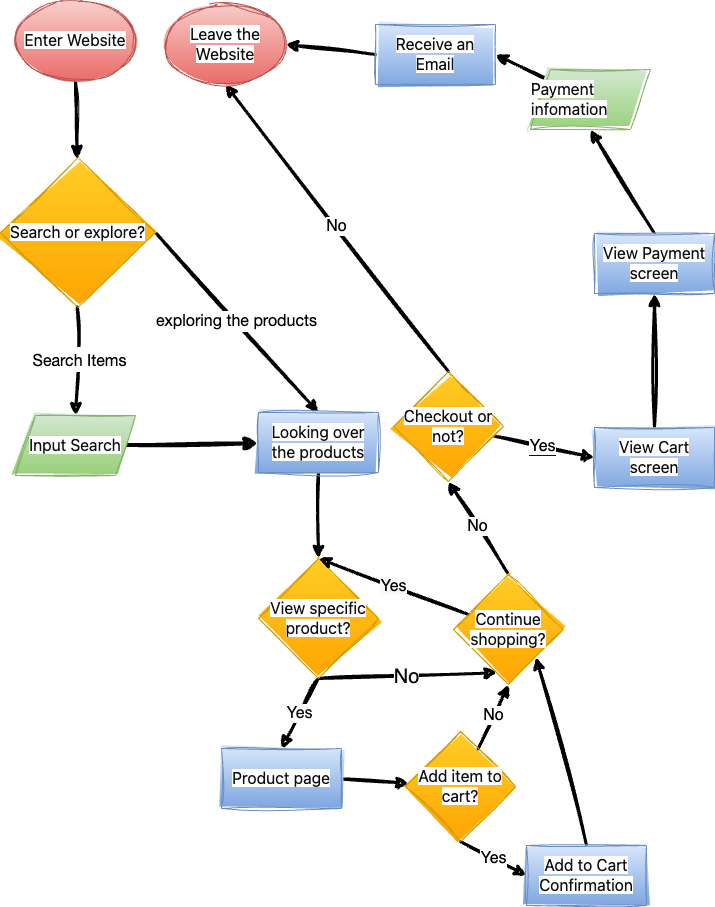

The diagram above was exported from draw.io. Its source (the exported page's mxGraphModel, read from the mxfile embedded in the PNG):
<mxGraphModel dx="1857" dy="1150" grid="0" gridSize="10" guides="1" tooltips="1" connect="1" arrows="1" fold="1" page="1" pageScale="1" pageWidth="850" pageHeight="1100" background="#ffffff" math="0" shadow="0">
  <root>
    <mxCell id="0" />
    <mxCell id="1" parent="0" />
    <mxCell id="19" value="" style="edgeStyle=none;html=1;rounded=0;sketch=1;curveFitting=1;jiggle=2;" edge="1" parent="1" source="6" target="7">
      <mxGeometry relative="1" as="geometry" />
    </mxCell>
    <mxCell id="20" value="" style="edgeStyle=none;html=1;rounded=0;sketch=1;curveFitting=1;jiggle=2;" edge="1" parent="1" source="6" target="7">
      <mxGeometry relative="1" as="geometry" />
    </mxCell>
    <mxCell id="21" value="" style="edgeStyle=none;html=1;rounded=0;sketch=1;curveFitting=1;jiggle=2;strokeWidth=3;strokeColor=#000000;" edge="1" parent="1" source="6" target="7">
      <mxGeometry relative="1" as="geometry" />
    </mxCell>
    <mxCell id="6" value="&lt;span style=&quot;color: rgb(13, 13, 13); font-family: Söhne, ui-sans-serif, system-ui, -apple-system, &amp;quot;Segoe UI&amp;quot;, Roboto, Ubuntu, Cantarell, &amp;quot;Noto Sans&amp;quot;, sans-serif, &amp;quot;Helvetica Neue&amp;quot;, Arial, &amp;quot;Apple Color Emoji&amp;quot;, &amp;quot;Segoe UI Emoji&amp;quot;, &amp;quot;Segoe UI Symbol&amp;quot;, &amp;quot;Noto Color Emoji&amp;quot;; font-size: 16px; text-align: left; background-color: rgb(255, 255, 255);&quot;&gt;Enter Website&lt;/span&gt;" style="ellipse;whiteSpace=wrap;html=1;rounded=0;sketch=1;curveFitting=1;jiggle=2;fillColor=#f8cecc;strokeColor=#b85450;gradientColor=#ea6b66;" vertex="1" parent="1">
      <mxGeometry x="122" y="52" width="120" height="80" as="geometry" />
    </mxCell>
    <mxCell id="24" value="" style="edgeStyle=none;html=1;fillColor=#0050ef;strokeColor=#000000;rounded=0;sketch=1;curveFitting=1;jiggle=2;strokeWidth=3;" edge="1" parent="1" source="7" target="8">
      <mxGeometry relative="1" as="geometry" />
    </mxCell>
    <mxCell id="31" value="&lt;div style=&quot;text-align: left;&quot;&gt;&lt;font face=&quot;Lato Extended, Lato, Helvetica Neue, Helvetica, Arial, sans-serif&quot; color=&quot;#000000&quot;&gt;&lt;span style=&quot;font-size: 16px;&quot;&gt;Search Items&lt;/span&gt;&lt;/font&gt;&lt;/div&gt;" style="edgeLabel;html=1;align=center;verticalAlign=middle;resizable=0;points=[];fontSize=20;fontFamily=Architects Daughter;labelBackgroundColor=#FFFFFF;" vertex="1" connectable="0" parent="24">
      <mxGeometry x="-0.1086" y="1" relative="1" as="geometry">
        <mxPoint y="1" as="offset" />
      </mxGeometry>
    </mxCell>
    <mxCell id="35" value="&lt;span style=&quot;color: rgb(0, 0, 0); font-family: &amp;quot;Lato Extended&amp;quot;, Lato, &amp;quot;Helvetica Neue&amp;quot;, Helvetica, Arial, sans-serif; text-align: left; background-color: rgb(255, 255, 255);&quot;&gt;exploring the products&lt;/span&gt;" style="edgeStyle=none;sketch=1;hachureGap=4;jiggle=2;curveFitting=1;html=1;exitX=1;exitY=0.5;exitDx=0;exitDy=0;entryX=0.5;entryY=0;entryDx=0;entryDy=0;strokeColor=#000000;strokeWidth=3;fontFamily=Helvetica;fontSize=16;" edge="1" parent="1" source="7" target="9">
      <mxGeometry x="0.001" relative="1" as="geometry">
        <mxPoint as="offset" />
      </mxGeometry>
    </mxCell>
    <mxCell id="7" value="&lt;span style=&quot;color: rgb(13, 13, 13); font-family: Söhne, ui-sans-serif, system-ui, -apple-system, &amp;quot;Segoe UI&amp;quot;, Roboto, Ubuntu, Cantarell, &amp;quot;Noto Sans&amp;quot;, sans-serif, &amp;quot;Helvetica Neue&amp;quot;, Arial, &amp;quot;Apple Color Emoji&amp;quot;, &amp;quot;Segoe UI Emoji&amp;quot;, &amp;quot;Segoe UI Symbol&amp;quot;, &amp;quot;Noto Color Emoji&amp;quot;; font-size: 16px; text-align: left; background-color: rgb(255, 255, 255);&quot;&gt;Search or explore?&lt;/span&gt;" style="rhombus;whiteSpace=wrap;html=1;rounded=0;sketch=1;curveFitting=1;jiggle=2;fillColor=#ffcd28;strokeColor=#d79b00;gradientColor=#ffa500;" vertex="1" parent="1">
      <mxGeometry x="107" y="209" width="155" height="150" as="geometry" />
    </mxCell>
    <mxCell id="25" value="" style="edgeStyle=none;html=1;rounded=0;sketch=1;curveFitting=1;jiggle=2;strokeWidth=4;strokeColor=#050505;" edge="1" parent="1" source="8" target="9">
      <mxGeometry relative="1" as="geometry" />
    </mxCell>
    <mxCell id="8" value="&lt;span style=&quot;color: rgb(13, 13, 13); font-family: Söhne, ui-sans-serif, system-ui, -apple-system, &amp;quot;Segoe UI&amp;quot;, Roboto, Ubuntu, Cantarell, &amp;quot;Noto Sans&amp;quot;, sans-serif, &amp;quot;Helvetica Neue&amp;quot;, Arial, &amp;quot;Apple Color Emoji&amp;quot;, &amp;quot;Segoe UI Emoji&amp;quot;, &amp;quot;Segoe UI Symbol&amp;quot;, &amp;quot;Noto Color Emoji&amp;quot;; font-size: 16px; text-align: left; background-color: rgb(255, 255, 255);&quot;&gt;Input Search&lt;/span&gt;" style="shape=parallelogram;perimeter=parallelogramPerimeter;whiteSpace=wrap;html=1;fixedSize=1;rounded=0;sketch=1;curveFitting=1;jiggle=2;fillColor=#d5e8d4;strokeColor=#82b366;gradientColor=#97d077;" vertex="1" parent="1">
      <mxGeometry x="122" y="467" width="120" height="60" as="geometry" />
    </mxCell>
    <mxCell id="28" value="" style="edgeStyle=none;html=1;fillColor=#0050ef;strokeColor=#000000;rounded=0;sketch=1;curveFitting=1;jiggle=2;strokeWidth=3;" edge="1" parent="1" source="9" target="13">
      <mxGeometry relative="1" as="geometry" />
    </mxCell>
    <mxCell id="9" value="&lt;span style=&quot;color: rgb(13, 13, 13); font-family: Söhne, ui-sans-serif, system-ui, -apple-system, &amp;quot;Segoe UI&amp;quot;, Roboto, Ubuntu, Cantarell, &amp;quot;Noto Sans&amp;quot;, sans-serif, &amp;quot;Helvetica Neue&amp;quot;, Arial, &amp;quot;Apple Color Emoji&amp;quot;, &amp;quot;Segoe UI Emoji&amp;quot;, &amp;quot;Segoe UI Symbol&amp;quot;, &amp;quot;Noto Color Emoji&amp;quot;; font-size: 16px; text-align: left; background-color: rgb(255, 255, 255);&quot;&gt;Looking over the products&lt;/span&gt;" style="rounded=0;whiteSpace=wrap;html=1;sketch=1;curveFitting=1;jiggle=2;fillColor=#dae8fc;strokeColor=#6c8ebf;gradientColor=#7ea6e0;" vertex="1" parent="1">
      <mxGeometry x="365" y="464" width="120" height="60" as="geometry" />
    </mxCell>
    <mxCell id="43" style="edgeStyle=none;sketch=1;hachureGap=4;jiggle=2;curveFitting=1;html=1;exitX=0.5;exitY=0;exitDx=0;exitDy=0;entryX=1;entryY=1;entryDx=0;entryDy=0;strokeColor=#000000;strokeWidth=3;fontFamily=Helvetica;fontSize=16;" edge="1" parent="1" source="10" target="16">
      <mxGeometry relative="1" as="geometry" />
    </mxCell>
    <mxCell id="10" value="&lt;span style=&quot;color: rgb(13, 13, 13); font-family: Söhne, ui-sans-serif, system-ui, -apple-system, &amp;quot;Segoe UI&amp;quot;, Roboto, Ubuntu, Cantarell, &amp;quot;Noto Sans&amp;quot;, sans-serif, &amp;quot;Helvetica Neue&amp;quot;, Arial, &amp;quot;Apple Color Emoji&amp;quot;, &amp;quot;Segoe UI Emoji&amp;quot;, &amp;quot;Segoe UI Symbol&amp;quot;, &amp;quot;Noto Color Emoji&amp;quot;; font-size: 16px; text-align: left; background-color: rgb(255, 255, 255);&quot;&gt;Add to Cart Confirmation&lt;/span&gt;" style="rounded=0;whiteSpace=wrap;html=1;sketch=1;curveFitting=1;jiggle=2;fillColor=#dae8fc;gradientColor=#7ea6e0;strokeColor=#6c8ebf;" vertex="1" parent="1">
      <mxGeometry x="633" y="897" width="120" height="60" as="geometry" />
    </mxCell>
    <mxCell id="55" style="edgeStyle=none;sketch=1;hachureGap=4;jiggle=2;curveFitting=1;html=1;exitX=0.5;exitY=0;exitDx=0;exitDy=0;entryX=0.5;entryY=1;entryDx=0;entryDy=0;labelBackgroundColor=#121212;strokeColor=#000000;strokeWidth=3;fontFamily=Helvetica;fontSize=16;fontColor=#FFFFFF;" edge="1" parent="1" source="11" target="54">
      <mxGeometry relative="1" as="geometry" />
    </mxCell>
    <mxCell id="11" value="&lt;span style=&quot;color: rgb(13, 13, 13); font-family: Söhne, ui-sans-serif, system-ui, -apple-system, &amp;quot;Segoe UI&amp;quot;, Roboto, Ubuntu, Cantarell, &amp;quot;Noto Sans&amp;quot;, sans-serif, &amp;quot;Helvetica Neue&amp;quot;, Arial, &amp;quot;Apple Color Emoji&amp;quot;, &amp;quot;Segoe UI Emoji&amp;quot;, &amp;quot;Segoe UI Symbol&amp;quot;, &amp;quot;Noto Color Emoji&amp;quot;; font-size: 16px; text-align: left; background-color: rgb(255, 255, 255);&quot;&gt;View Payment screen&lt;/span&gt;" style="rounded=0;whiteSpace=wrap;html=1;sketch=1;curveFitting=1;jiggle=2;fillColor=#dae8fc;gradientColor=#7ea6e0;strokeColor=#6c8ebf;" vertex="1" parent="1">
      <mxGeometry x="701" y="285" width="120" height="60" as="geometry" />
    </mxCell>
    <mxCell id="53" style="edgeStyle=none;sketch=1;hachureGap=4;jiggle=2;curveFitting=1;html=1;exitX=0.5;exitY=0;exitDx=0;exitDy=0;entryX=0.5;entryY=1;entryDx=0;entryDy=0;labelBackgroundColor=#121212;strokeColor=#000000;strokeWidth=3;fontFamily=Helvetica;fontSize=16;fontColor=#FFFFFF;" edge="1" parent="1" source="12" target="11">
      <mxGeometry relative="1" as="geometry" />
    </mxCell>
    <mxCell id="12" value="&lt;span style=&quot;color: rgb(13, 13, 13); font-family: Söhne, ui-sans-serif, system-ui, -apple-system, &amp;quot;Segoe UI&amp;quot;, Roboto, Ubuntu, Cantarell, &amp;quot;Noto Sans&amp;quot;, sans-serif, &amp;quot;Helvetica Neue&amp;quot;, Arial, &amp;quot;Apple Color Emoji&amp;quot;, &amp;quot;Segoe UI Emoji&amp;quot;, &amp;quot;Segoe UI Symbol&amp;quot;, &amp;quot;Noto Color Emoji&amp;quot;; font-size: 16px; text-align: left; background-color: rgb(255, 255, 255);&quot;&gt;View Cart screen&lt;/span&gt;" style="rounded=0;whiteSpace=wrap;html=1;sketch=1;curveFitting=1;jiggle=2;fillColor=#dae8fc;gradientColor=#7ea6e0;strokeColor=#6c8ebf;" vertex="1" parent="1">
      <mxGeometry x="701" y="479" width="120" height="60" as="geometry" />
    </mxCell>
    <mxCell id="37" style="edgeStyle=none;sketch=1;hachureGap=4;jiggle=2;curveFitting=1;html=1;exitX=0.5;exitY=1;exitDx=0;exitDy=0;entryX=0.396;entryY=0.894;entryDx=0;entryDy=0;entryPerimeter=0;strokeColor=#000000;strokeWidth=3;fontFamily=Helvetica;fontSize=16;" edge="1" parent="1" source="13" target="16">
      <mxGeometry relative="1" as="geometry" />
    </mxCell>
    <mxCell id="38" value="&lt;span style=&quot;background-color: rgb(255, 255, 255);&quot;&gt;&lt;font color=&quot;#080808&quot;&gt;No&lt;/font&gt;&lt;/span&gt;" style="edgeLabel;html=1;align=center;verticalAlign=middle;resizable=0;points=[];fontSize=20;fontFamily=Helvetica;" vertex="1" connectable="0" parent="37">
      <mxGeometry x="-0.0148" y="1" relative="1" as="geometry">
        <mxPoint as="offset" />
      </mxGeometry>
    </mxCell>
    <mxCell id="44" value="&lt;font style=&quot;background-color: rgb(255, 255, 255);&quot; color=&quot;#0d0c0c&quot;&gt;Yes&lt;/font&gt;" style="edgeStyle=none;sketch=1;hachureGap=4;jiggle=2;curveFitting=1;html=1;exitX=0.5;exitY=1;exitDx=0;exitDy=0;entryX=0.5;entryY=0;entryDx=0;entryDy=0;strokeColor=#000000;strokeWidth=3;fontFamily=Helvetica;fontSize=16;" edge="1" parent="1" source="13" target="60">
      <mxGeometry x="0.0046" relative="1" as="geometry">
        <mxPoint x="379" y="795" as="targetPoint" />
        <mxPoint as="offset" />
      </mxGeometry>
    </mxCell>
    <mxCell id="13" value="&lt;meta charset=&quot;utf-8&quot;&gt;&lt;span style=&quot;color: rgb(13, 13, 13); font-family: Söhne, ui-sans-serif, system-ui, -apple-system, &amp;quot;Segoe UI&amp;quot;, Roboto, Ubuntu, Cantarell, &amp;quot;Noto Sans&amp;quot;, sans-serif, &amp;quot;Helvetica Neue&amp;quot;, Arial, &amp;quot;Apple Color Emoji&amp;quot;, &amp;quot;Segoe UI Emoji&amp;quot;, &amp;quot;Segoe UI Symbol&amp;quot;, &amp;quot;Noto Color Emoji&amp;quot;; font-size: 16px; font-style: normal; font-variant-ligatures: normal; font-variant-caps: normal; font-weight: 400; letter-spacing: normal; orphans: 2; text-align: left; text-indent: 0px; text-transform: none; widows: 2; word-spacing: 0px; -webkit-text-stroke-width: 0px; background-color: rgb(255, 255, 255); text-decoration-thickness: initial; text-decoration-style: initial; text-decoration-color: initial; float: none; display: inline !important;&quot;&gt;View specific product?&lt;/span&gt;" style="rhombus;whiteSpace=wrap;html=1;rounded=0;sketch=1;curveFitting=1;jiggle=2;fillColor=#ffcd28;strokeColor=#d79b00;gradientColor=#ffa500;" vertex="1" parent="1">
      <mxGeometry x="365" y="610" width="120" height="120" as="geometry" />
    </mxCell>
    <mxCell id="39" value="&lt;span style=&quot;background-color: rgb(255, 255, 255);&quot;&gt;&lt;font color=&quot;#000000&quot;&gt;No&lt;/font&gt;&lt;/span&gt;" style="edgeStyle=none;sketch=1;hachureGap=4;jiggle=2;curveFitting=1;html=1;entryX=0.5;entryY=1;entryDx=0;entryDy=0;strokeColor=#000000;strokeWidth=3;fontFamily=Helvetica;fontSize=16;" edge="1" parent="1" source="14" target="16">
      <mxGeometry relative="1" as="geometry" />
    </mxCell>
    <mxCell id="41" value="&lt;font style=&quot;background-color: rgb(255, 255, 255);&quot; color=&quot;#000000&quot;&gt;Yes&lt;/font&gt;" style="edgeStyle=none;sketch=1;hachureGap=4;jiggle=2;curveFitting=1;html=1;exitX=0.5;exitY=1;exitDx=0;exitDy=0;entryX=0;entryY=0.5;entryDx=0;entryDy=0;strokeColor=#000000;strokeWidth=3;fontFamily=Helvetica;fontSize=16;" edge="1" parent="1" source="14" target="10">
      <mxGeometry x="0.0006" relative="1" as="geometry">
        <mxPoint as="offset" />
      </mxGeometry>
    </mxCell>
    <mxCell id="14" value="&lt;span style=&quot;color: rgb(13, 13, 13); font-family: Söhne, ui-sans-serif, system-ui, -apple-system, &amp;quot;Segoe UI&amp;quot;, Roboto, Ubuntu, Cantarell, &amp;quot;Noto Sans&amp;quot;, sans-serif, &amp;quot;Helvetica Neue&amp;quot;, Arial, &amp;quot;Apple Color Emoji&amp;quot;, &amp;quot;Segoe UI Emoji&amp;quot;, &amp;quot;Segoe UI Symbol&amp;quot;, &amp;quot;Noto Color Emoji&amp;quot;; font-size: 16px; text-align: left; background-color: rgb(255, 255, 255);&quot;&gt;Add item to cart?&lt;/span&gt;" style="rhombus;whiteSpace=wrap;html=1;rounded=0;sketch=1;curveFitting=1;jiggle=2;fillColor=#ffcd28;gradientColor=#ffa500;strokeColor=#d79b00;" vertex="1" parent="1">
      <mxGeometry x="512" y="783" width="110" height="110" as="geometry" />
    </mxCell>
    <mxCell id="51" value="&lt;font color=&quot;#000000&quot;&gt;No&lt;/font&gt;" style="edgeStyle=none;sketch=1;hachureGap=4;jiggle=2;curveFitting=1;html=1;exitX=0.5;exitY=0;exitDx=0;exitDy=0;entryX=0.5;entryY=1;entryDx=0;entryDy=0;labelBackgroundColor=#FFFFFF;strokeColor=#000000;strokeWidth=3;fontFamily=Helvetica;fontSize=16;fontColor=#FFFFFF;" edge="1" parent="1" source="15" target="17">
      <mxGeometry x="0.0005" relative="1" as="geometry">
        <mxPoint as="offset" />
      </mxGeometry>
    </mxCell>
    <mxCell id="52" value="&lt;font style=&quot;background-color: rgb(255, 255, 255);&quot; color=&quot;#000000&quot;&gt;Yes&lt;/font&gt;" style="edgeStyle=none;sketch=1;hachureGap=4;jiggle=2;curveFitting=1;html=1;entryX=0;entryY=0.5;entryDx=0;entryDy=0;labelBackgroundColor=#121212;strokeColor=#000000;strokeWidth=3;fontFamily=Helvetica;fontSize=16;fontColor=#FFFFFF;" edge="1" parent="1" source="15" target="12">
      <mxGeometry relative="1" as="geometry" />
    </mxCell>
    <mxCell id="15" value="&lt;span style=&quot;color: rgb(13, 13, 13); font-family: Söhne, ui-sans-serif, system-ui, -apple-system, &amp;quot;Segoe UI&amp;quot;, Roboto, Ubuntu, Cantarell, &amp;quot;Noto Sans&amp;quot;, sans-serif, &amp;quot;Helvetica Neue&amp;quot;, Arial, &amp;quot;Apple Color Emoji&amp;quot;, &amp;quot;Segoe UI Emoji&amp;quot;, &amp;quot;Segoe UI Symbol&amp;quot;, &amp;quot;Noto Color Emoji&amp;quot;; font-size: 16px; text-align: left; background-color: rgb(255, 255, 255);&quot;&gt;Checkout or not?&lt;/span&gt;" style="rhombus;whiteSpace=wrap;html=1;rounded=0;sketch=1;curveFitting=1;jiggle=2;fillColor=#ffcd28;gradientColor=#ffa500;strokeColor=#d79b00;" vertex="1" parent="1">
      <mxGeometry x="500" y="423" width="110" height="110" as="geometry" />
    </mxCell>
    <mxCell id="36" value="&lt;font style=&quot;background-color: rgb(250, 249, 249);&quot; color=&quot;#050505&quot;&gt;Yes&lt;/font&gt;" style="edgeStyle=none;sketch=1;hachureGap=4;jiggle=2;curveFitting=1;html=1;entryX=0.5;entryY=0;entryDx=0;entryDy=0;strokeColor=#000000;strokeWidth=3;fontFamily=Helvetica;fontSize=16;" edge="1" parent="1" source="16" target="13">
      <mxGeometry x="-0.0006" relative="1" as="geometry">
        <mxPoint as="offset" />
      </mxGeometry>
    </mxCell>
    <mxCell id="47" value="&lt;font style=&quot;background-color: rgb(253, 252, 252);&quot; color=&quot;#000000&quot;&gt;No&lt;/font&gt;" style="edgeStyle=none;sketch=1;hachureGap=4;jiggle=2;curveFitting=1;html=1;exitX=0.5;exitY=0;exitDx=0;exitDy=0;entryX=0.5;entryY=1;entryDx=0;entryDy=0;strokeColor=#000000;strokeWidth=3;fontFamily=Helvetica;fontSize=16;fontColor=#121212;" edge="1" parent="1" source="16" target="15">
      <mxGeometry x="0.0017" relative="1" as="geometry">
        <mxPoint as="offset" />
      </mxGeometry>
    </mxCell>
    <mxCell id="16" value="&lt;span style=&quot;color: rgb(13, 13, 13); font-family: Söhne, ui-sans-serif, system-ui, -apple-system, &amp;quot;Segoe UI&amp;quot;, Roboto, Ubuntu, Cantarell, &amp;quot;Noto Sans&amp;quot;, sans-serif, &amp;quot;Helvetica Neue&amp;quot;, Arial, &amp;quot;Apple Color Emoji&amp;quot;, &amp;quot;Segoe UI Emoji&amp;quot;, &amp;quot;Segoe UI Symbol&amp;quot;, &amp;quot;Noto Color Emoji&amp;quot;; font-size: 16px; text-align: left; background-color: rgb(255, 255, 255);&quot;&gt;Continue shopping?&lt;/span&gt;" style="rhombus;whiteSpace=wrap;html=1;rounded=0;sketch=1;curveFitting=1;jiggle=2;fillColor=#ffcd28;gradientColor=#ffa500;strokeColor=#d79b00;" vertex="1" parent="1">
      <mxGeometry x="560" y="626" width="110" height="110" as="geometry" />
    </mxCell>
    <mxCell id="17" value="&lt;span style=&quot;color: rgb(13, 13, 13); font-family: Söhne, ui-sans-serif, system-ui, -apple-system, &amp;quot;Segoe UI&amp;quot;, Roboto, Ubuntu, Cantarell, &amp;quot;Noto Sans&amp;quot;, sans-serif, &amp;quot;Helvetica Neue&amp;quot;, Arial, &amp;quot;Apple Color Emoji&amp;quot;, &amp;quot;Segoe UI Emoji&amp;quot;, &amp;quot;Segoe UI Symbol&amp;quot;, &amp;quot;Noto Color Emoji&amp;quot;; font-size: 16px; text-align: left; background-color: rgb(255, 255, 255);&quot;&gt;Leave the Website&lt;/span&gt;" style="ellipse;whiteSpace=wrap;html=1;rounded=0;sketch=1;curveFitting=1;jiggle=2;fillColor=#f8cecc;strokeColor=#b85450;gradientColor=#ea6b66;" vertex="1" parent="1">
      <mxGeometry x="272" y="56" width="120" height="80" as="geometry" />
    </mxCell>
    <mxCell id="46" style="edgeStyle=none;sketch=1;hachureGap=4;jiggle=2;curveFitting=1;html=1;strokeColor=#000000;strokeWidth=3;fontFamily=Helvetica;fontSize=16;fontColor=#121212;startArrow=none;" edge="1" parent="1" target="14">
      <mxGeometry relative="1" as="geometry">
        <mxPoint x="441" y="830" as="sourcePoint" />
      </mxGeometry>
    </mxCell>
    <mxCell id="57" style="edgeStyle=none;sketch=1;hachureGap=4;jiggle=2;curveFitting=1;html=1;entryX=1;entryY=0.5;entryDx=0;entryDy=0;labelBackgroundColor=#121212;strokeColor=#000000;strokeWidth=3;fontFamily=Helvetica;fontSize=16;fontColor=#FFFFFF;" edge="1" parent="1" source="54" target="56">
      <mxGeometry relative="1" as="geometry" />
    </mxCell>
    <mxCell id="54" value="&lt;div style=&quot;text-align: left;&quot;&gt;&lt;font face=&quot;Söhne, ui-sans-serif, system-ui, -apple-system, Segoe UI, Roboto, Ubuntu, Cantarell, Noto Sans, sans-serif, Helvetica Neue, Arial, Apple Color Emoji, Segoe UI Emoji, Segoe UI Symbol, Noto Color Emoji&quot; color=&quot;#0d0d0d&quot;&gt;&lt;span style=&quot;font-size: 16px; background-color: rgb(255, 255, 255);&quot;&gt;Payment infomation&lt;/span&gt;&lt;/font&gt;&lt;/div&gt;" style="shape=parallelogram;perimeter=parallelogramPerimeter;whiteSpace=wrap;html=1;fixedSize=1;rounded=0;sketch=1;curveFitting=1;jiggle=2;fillColor=#d5e8d4;gradientColor=#97d077;strokeColor=#82b366;" vertex="1" parent="1">
      <mxGeometry x="637" y="121" width="120" height="60" as="geometry" />
    </mxCell>
    <mxCell id="59" style="edgeStyle=none;sketch=1;hachureGap=4;jiggle=2;curveFitting=1;html=1;exitX=0;exitY=0.5;exitDx=0;exitDy=0;entryX=1;entryY=0.5;entryDx=0;entryDy=0;labelBackgroundColor=#121212;strokeColor=#000000;strokeWidth=3;fontFamily=Helvetica;fontSize=16;fontColor=#FFFFFF;" edge="1" parent="1" source="56" target="17">
      <mxGeometry relative="1" as="geometry" />
    </mxCell>
    <mxCell id="56" value="&lt;span style=&quot;color: rgb(13, 13, 13); font-family: Söhne, ui-sans-serif, system-ui, -apple-system, &amp;quot;Segoe UI&amp;quot;, Roboto, Ubuntu, Cantarell, &amp;quot;Noto Sans&amp;quot;, sans-serif, &amp;quot;Helvetica Neue&amp;quot;, Arial, &amp;quot;Apple Color Emoji&amp;quot;, &amp;quot;Segoe UI Emoji&amp;quot;, &amp;quot;Segoe UI Symbol&amp;quot;, &amp;quot;Noto Color Emoji&amp;quot;; font-size: 16px; text-align: left; background-color: rgb(255, 255, 255);&quot;&gt;Receive an Email&lt;/span&gt;" style="rounded=0;whiteSpace=wrap;html=1;sketch=1;curveFitting=1;jiggle=2;fillColor=#dae8fc;gradientColor=#7ea6e0;strokeColor=#6c8ebf;" vertex="1" parent="1">
      <mxGeometry x="482" y="76" width="120" height="60" as="geometry" />
    </mxCell>
    <mxCell id="61" value="" style="edgeStyle=none;sketch=1;hachureGap=4;jiggle=2;curveFitting=1;html=1;exitX=1;exitY=0.25;exitDx=0;exitDy=0;strokeColor=#000000;strokeWidth=3;fontFamily=Helvetica;fontSize=16;fontColor=#121212;endArrow=none;" edge="1" parent="1" target="60">
      <mxGeometry relative="1" as="geometry">
        <mxPoint x="439" y="815" as="sourcePoint" />
        <mxPoint x="520.3774834437088" y="829.6225165562917" as="targetPoint" />
      </mxGeometry>
    </mxCell>
    <mxCell id="60" value="&lt;div style=&quot;text-align: left;&quot;&gt;&lt;font face=&quot;Söhne, ui-sans-serif, system-ui, -apple-system, Segoe UI, Roboto, Ubuntu, Cantarell, Noto Sans, sans-serif, Helvetica Neue, Arial, Apple Color Emoji, Segoe UI Emoji, Segoe UI Symbol, Noto Color Emoji&quot; color=&quot;#0d0d0d&quot;&gt;&lt;span style=&quot;font-size: 16px; background-color: rgb(255, 255, 255);&quot;&gt;Product page&lt;/span&gt;&lt;/font&gt;&lt;/div&gt;" style="rounded=0;whiteSpace=wrap;html=1;sketch=1;curveFitting=1;jiggle=2;fillColor=#dae8fc;gradientColor=#7ea6e0;strokeColor=#6c8ebf;" vertex="1" parent="1">
      <mxGeometry x="328" y="800" width="120" height="60" as="geometry" />
    </mxCell>
  </root>
</mxGraphModel>